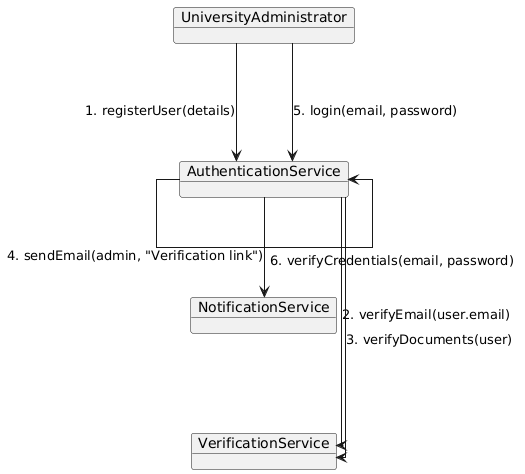

The diagram above was rendered by PlantUML. Its source (embedded in the PNG):
@startuml
left to right direction
skinparam linetype ortho
skinparam nodesep 100
skinparam ranksep 100

object UniversityAdministrator
object AuthenticationService
object VerificationService
object NotificationService

UniversityAdministrator -> AuthenticationService : 1. registerUser(details)
AuthenticationService -> VerificationService : 2. verifyEmail(user.email)
AuthenticationService -> VerificationService : 3. verifyDocuments(user)
AuthenticationService -> NotificationService : 4. sendEmail(admin, "Verification link")
UniversityAdministrator -> AuthenticationService : 5. login(email, password)
AuthenticationService -> AuthenticationService : 6. verifyCredentials(email, password)
@enduml